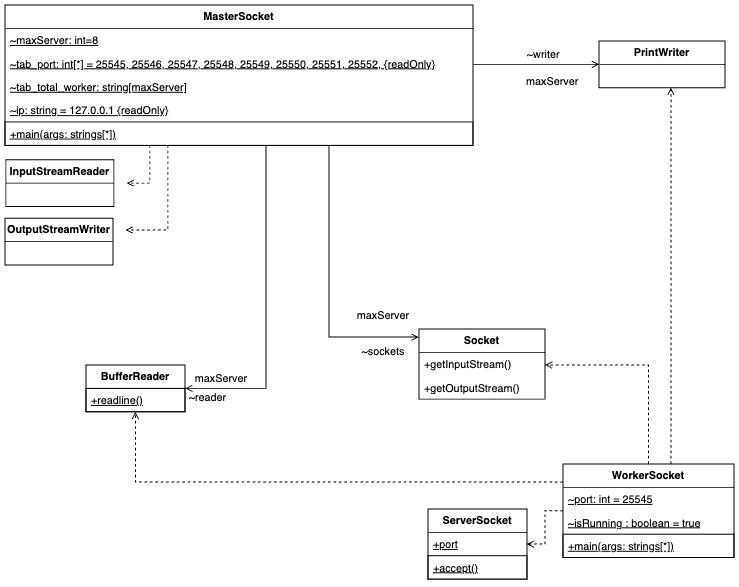

The diagram above was exported from draw.io. Its source (the exported page's mxGraphModel, read from the mxfile embedded in the PNG):
<mxGraphModel dx="1546" dy="1121" grid="1" gridSize="10" guides="1" tooltips="1" connect="1" arrows="1" fold="1" page="1" pageScale="1" pageWidth="827" pageHeight="1169" math="0" shadow="0">
  <root>
    <mxCell id="WIyWlLk6GJQsqaUBKTNV-0" />
    <mxCell id="WIyWlLk6GJQsqaUBKTNV-1" parent="WIyWlLk6GJQsqaUBKTNV-0" />
    <mxCell id="OTo0AIbbdtJKmsnaFNj0-15" style="edgeStyle=orthogonalEdgeStyle;rounded=0;orthogonalLoop=1;jettySize=auto;html=1;dashed=1;endArrow=open;endFill=0;" edge="1" parent="WIyWlLk6GJQsqaUBKTNV-1" source="OTo0AIbbdtJKmsnaFNj0-0" target="OTo0AIbbdtJKmsnaFNj0-6">
      <mxGeometry relative="1" as="geometry">
        <Array as="points">
          <mxPoint x="161" y="198" />
        </Array>
      </mxGeometry>
    </mxCell>
    <mxCell id="OTo0AIbbdtJKmsnaFNj0-16" style="edgeStyle=orthogonalEdgeStyle;rounded=0;orthogonalLoop=1;jettySize=auto;html=1;dashed=1;endArrow=open;endFill=0;" edge="1" parent="WIyWlLk6GJQsqaUBKTNV-1" source="OTo0AIbbdtJKmsnaFNj0-0" target="OTo0AIbbdtJKmsnaFNj0-14">
      <mxGeometry relative="1" as="geometry">
        <Array as="points">
          <mxPoint x="181" y="250" />
        </Array>
      </mxGeometry>
    </mxCell>
    <mxCell id="OTo0AIbbdtJKmsnaFNj0-29" style="edgeStyle=orthogonalEdgeStyle;rounded=0;orthogonalLoop=1;jettySize=auto;html=1;endArrow=open;endFill=0;" edge="1" parent="WIyWlLk6GJQsqaUBKTNV-1" source="OTo0AIbbdtJKmsnaFNj0-0" target="OTo0AIbbdtJKmsnaFNj0-17">
      <mxGeometry relative="1" as="geometry">
        <Array as="points">
          <mxPoint x="360" y="369" />
        </Array>
      </mxGeometry>
    </mxCell>
    <mxCell id="OTo0AIbbdtJKmsnaFNj0-30" style="edgeStyle=orthogonalEdgeStyle;rounded=0;orthogonalLoop=1;jettySize=auto;html=1;endArrow=open;endFill=0;" edge="1" parent="WIyWlLk6GJQsqaUBKTNV-1" source="OTo0AIbbdtJKmsnaFNj0-0" target="OTo0AIbbdtJKmsnaFNj0-23">
      <mxGeometry relative="1" as="geometry">
        <Array as="points">
          <mxPoint x="591" y="66" />
          <mxPoint x="591" y="66" />
        </Array>
      </mxGeometry>
    </mxCell>
    <mxCell id="OTo0AIbbdtJKmsnaFNj0-50" style="edgeStyle=orthogonalEdgeStyle;rounded=0;orthogonalLoop=1;jettySize=auto;html=1;endArrow=open;endFill=0;" edge="1" parent="WIyWlLk6GJQsqaUBKTNV-1" source="OTo0AIbbdtJKmsnaFNj0-0" target="OTo0AIbbdtJKmsnaFNj0-46">
      <mxGeometry relative="1" as="geometry">
        <Array as="points">
          <mxPoint x="290" y="426" />
        </Array>
      </mxGeometry>
    </mxCell>
    <mxCell id="OTo0AIbbdtJKmsnaFNj0-0" value="&lt;b&gt;MasterSocket&lt;/b&gt;" style="swimlane;fontStyle=0;childLayout=stackLayout;horizontal=1;startSize=26;fillColor=none;horizontalStack=0;resizeParent=1;resizeParentMax=0;resizeLast=0;collapsible=1;marginBottom=0;whiteSpace=wrap;html=1;" vertex="1" parent="WIyWlLk6GJQsqaUBKTNV-1">
      <mxGeometry width="520" height="156" as="geometry" />
    </mxCell>
    <mxCell id="OTo0AIbbdtJKmsnaFNj0-1" value="~maxServer: int=8" style="text;strokeColor=none;fillColor=none;align=left;verticalAlign=top;spacingLeft=4;spacingRight=4;overflow=hidden;rotatable=0;points=[[0,0.5],[1,0.5]];portConstraint=eastwest;whiteSpace=wrap;html=1;fontStyle=4" vertex="1" parent="OTo0AIbbdtJKmsnaFNj0-0">
      <mxGeometry y="26" width="520" height="26" as="geometry" />
    </mxCell>
    <mxCell id="OTo0AIbbdtJKmsnaFNj0-2" value="~tab_port: int[*] =&amp;nbsp;25545,&amp;nbsp;25546,&amp;nbsp;25547,&amp;nbsp;25548,&amp;nbsp;25549,&amp;nbsp;25550,&amp;nbsp;25551,&amp;nbsp;25552, {readOnly}" style="text;strokeColor=none;fillColor=none;align=left;verticalAlign=top;spacingLeft=4;spacingRight=4;overflow=hidden;rotatable=0;points=[[0,0.5],[1,0.5]];portConstraint=eastwest;whiteSpace=wrap;html=1;fontStyle=4" vertex="1" parent="OTo0AIbbdtJKmsnaFNj0-0">
      <mxGeometry y="52" width="520" height="26" as="geometry" />
    </mxCell>
    <mxCell id="OTo0AIbbdtJKmsnaFNj0-3" value="~tab_total_worker: string[maxServer]" style="text;strokeColor=none;fillColor=none;align=left;verticalAlign=top;spacingLeft=4;spacingRight=4;overflow=hidden;rotatable=0;points=[[0,0.5],[1,0.5]];portConstraint=eastwest;whiteSpace=wrap;html=1;fontStyle=4" vertex="1" parent="OTo0AIbbdtJKmsnaFNj0-0">
      <mxGeometry y="78" width="520" height="26" as="geometry" />
    </mxCell>
    <mxCell id="OTo0AIbbdtJKmsnaFNj0-5" value="~ip: string = 127.0.0.1 {readOnly}" style="text;strokeColor=none;fillColor=none;align=left;verticalAlign=top;spacingLeft=4;spacingRight=4;overflow=hidden;rotatable=0;points=[[0,0.5],[1,0.5]];portConstraint=eastwest;whiteSpace=wrap;html=1;fontStyle=4" vertex="1" parent="OTo0AIbbdtJKmsnaFNj0-0">
      <mxGeometry y="104" width="520" height="26" as="geometry" />
    </mxCell>
    <mxCell id="OTo0AIbbdtJKmsnaFNj0-4" value="+main(args: strings[*])" style="text;strokeColor=default;fillColor=none;align=left;verticalAlign=top;spacingLeft=4;spacingRight=4;overflow=hidden;rotatable=0;points=[[0,0.5],[1,0.5]];portConstraint=eastwest;whiteSpace=wrap;html=1;fontStyle=4" vertex="1" parent="OTo0AIbbdtJKmsnaFNj0-0">
      <mxGeometry y="130" width="520" height="26" as="geometry" />
    </mxCell>
    <mxCell id="OTo0AIbbdtJKmsnaFNj0-6" value="&lt;b&gt;InputStreamReader&lt;/b&gt;" style="swimlane;fontStyle=0;childLayout=stackLayout;horizontal=1;startSize=26;fillColor=none;horizontalStack=0;resizeParent=1;resizeParentMax=0;resizeLast=0;collapsible=1;marginBottom=0;whiteSpace=wrap;html=1;perimeterSpacing=14;" vertex="1" parent="WIyWlLk6GJQsqaUBKTNV-1">
      <mxGeometry x="1" y="172" width="120" height="52" as="geometry" />
    </mxCell>
    <mxCell id="OTo0AIbbdtJKmsnaFNj0-14" value="&lt;b&gt;OutputStreamWriter&lt;/b&gt;" style="swimlane;fontStyle=0;childLayout=stackLayout;horizontal=1;startSize=26;fillColor=none;horizontalStack=0;resizeParent=1;resizeParentMax=0;resizeLast=0;collapsible=1;marginBottom=0;whiteSpace=wrap;html=1;perimeterSpacing=14;" vertex="1" parent="WIyWlLk6GJQsqaUBKTNV-1">
      <mxGeometry y="237" width="120" height="52" as="geometry" />
    </mxCell>
    <mxCell id="OTo0AIbbdtJKmsnaFNj0-17" value="&lt;b&gt;Socket&lt;/b&gt;" style="swimlane;fontStyle=0;childLayout=stackLayout;horizontal=1;startSize=26;fillColor=none;horizontalStack=0;resizeParent=1;resizeParentMax=0;resizeLast=0;collapsible=1;marginBottom=0;whiteSpace=wrap;html=1;" vertex="1" parent="WIyWlLk6GJQsqaUBKTNV-1">
      <mxGeometry x="460" y="360" width="140" height="78" as="geometry" />
    </mxCell>
    <mxCell id="OTo0AIbbdtJKmsnaFNj0-18" value="+getInputStream()" style="text;strokeColor=none;fillColor=none;align=left;verticalAlign=top;spacingLeft=4;spacingRight=4;overflow=hidden;rotatable=0;points=[[0,0.5],[1,0.5]];portConstraint=eastwest;whiteSpace=wrap;html=1;fontStyle=0" vertex="1" parent="OTo0AIbbdtJKmsnaFNj0-17">
      <mxGeometry y="26" width="140" height="26" as="geometry" />
    </mxCell>
    <mxCell id="OTo0AIbbdtJKmsnaFNj0-19" value="+getOutputStream()" style="text;strokeColor=none;fillColor=none;align=left;verticalAlign=top;spacingLeft=4;spacingRight=4;overflow=hidden;rotatable=0;points=[[0,0.5],[1,0.5]];portConstraint=eastwest;whiteSpace=wrap;html=1;fontStyle=0" vertex="1" parent="OTo0AIbbdtJKmsnaFNj0-17">
      <mxGeometry y="52" width="140" height="26" as="geometry" />
    </mxCell>
    <mxCell id="OTo0AIbbdtJKmsnaFNj0-23" value="&lt;b&gt;PrintWriter&lt;/b&gt;" style="swimlane;fontStyle=0;childLayout=stackLayout;horizontal=1;startSize=26;fillColor=none;horizontalStack=0;resizeParent=1;resizeParentMax=0;resizeLast=0;collapsible=1;marginBottom=0;whiteSpace=wrap;html=1;" vertex="1" parent="WIyWlLk6GJQsqaUBKTNV-1">
      <mxGeometry x="660" y="40" width="140" height="52" as="geometry" />
    </mxCell>
    <mxCell id="OTo0AIbbdtJKmsnaFNj0-27" value="~writer" style="text;html=1;align=center;verticalAlign=middle;resizable=0;points=[];autosize=1;strokeColor=none;fillColor=none;" vertex="1" parent="WIyWlLk6GJQsqaUBKTNV-1">
      <mxGeometry x="568" y="40" width="60" height="30" as="geometry" />
    </mxCell>
    <mxCell id="OTo0AIbbdtJKmsnaFNj0-28" value="maxServer" style="text;html=1;align=center;verticalAlign=middle;resizable=0;points=[];autosize=1;strokeColor=none;fillColor=none;" vertex="1" parent="WIyWlLk6GJQsqaUBKTNV-1">
      <mxGeometry x="568" y="70" width="80" height="30" as="geometry" />
    </mxCell>
    <mxCell id="OTo0AIbbdtJKmsnaFNj0-32" value="~sockets" style="text;html=1;align=center;verticalAlign=middle;resizable=0;points=[];autosize=1;strokeColor=none;fillColor=none;" vertex="1" parent="WIyWlLk6GJQsqaUBKTNV-1">
      <mxGeometry x="385" y="370" width="70" height="30" as="geometry" />
    </mxCell>
    <mxCell id="OTo0AIbbdtJKmsnaFNj0-33" value="maxServer" style="text;html=1;align=center;verticalAlign=middle;resizable=0;points=[];autosize=1;strokeColor=none;fillColor=none;" vertex="1" parent="WIyWlLk6GJQsqaUBKTNV-1">
      <mxGeometry x="380" y="330" width="80" height="30" as="geometry" />
    </mxCell>
    <mxCell id="OTo0AIbbdtJKmsnaFNj0-40" style="edgeStyle=orthogonalEdgeStyle;rounded=0;orthogonalLoop=1;jettySize=auto;html=1;endArrow=open;endFill=0;dashed=1;" edge="1" parent="WIyWlLk6GJQsqaUBKTNV-1" source="OTo0AIbbdtJKmsnaFNj0-34" target="OTo0AIbbdtJKmsnaFNj0-17">
      <mxGeometry relative="1" as="geometry">
        <Array as="points">
          <mxPoint x="715" y="400" />
        </Array>
      </mxGeometry>
    </mxCell>
    <mxCell id="OTo0AIbbdtJKmsnaFNj0-45" style="edgeStyle=orthogonalEdgeStyle;rounded=0;orthogonalLoop=1;jettySize=auto;html=1;dashed=1;endArrow=open;endFill=0;" edge="1" parent="WIyWlLk6GJQsqaUBKTNV-1" source="OTo0AIbbdtJKmsnaFNj0-34" target="OTo0AIbbdtJKmsnaFNj0-41">
      <mxGeometry relative="1" as="geometry" />
    </mxCell>
    <mxCell id="OTo0AIbbdtJKmsnaFNj0-49" style="edgeStyle=orthogonalEdgeStyle;rounded=0;orthogonalLoop=1;jettySize=auto;html=1;dashed=1;endArrow=open;endFill=0;" edge="1" parent="WIyWlLk6GJQsqaUBKTNV-1" source="OTo0AIbbdtJKmsnaFNj0-34" target="OTo0AIbbdtJKmsnaFNj0-46">
      <mxGeometry relative="1" as="geometry">
        <Array as="points">
          <mxPoint x="145" y="530" />
        </Array>
      </mxGeometry>
    </mxCell>
    <mxCell id="OTo0AIbbdtJKmsnaFNj0-53" style="edgeStyle=orthogonalEdgeStyle;rounded=0;orthogonalLoop=1;jettySize=auto;html=1;dashed=1;endArrow=open;endFill=0;" edge="1" parent="WIyWlLk6GJQsqaUBKTNV-1" source="OTo0AIbbdtJKmsnaFNj0-34" target="OTo0AIbbdtJKmsnaFNj0-23">
      <mxGeometry relative="1" as="geometry">
        <Array as="points">
          <mxPoint x="740" y="300" />
          <mxPoint x="740" y="300" />
        </Array>
      </mxGeometry>
    </mxCell>
    <mxCell id="OTo0AIbbdtJKmsnaFNj0-34" value="&lt;b&gt;WorkerSocket&lt;/b&gt;" style="swimlane;fontStyle=0;childLayout=stackLayout;horizontal=1;startSize=26;fillColor=none;horizontalStack=0;resizeParent=1;resizeParentMax=0;resizeLast=0;collapsible=1;marginBottom=0;whiteSpace=wrap;html=1;" vertex="1" parent="WIyWlLk6GJQsqaUBKTNV-1">
      <mxGeometry x="620" y="510" width="190" height="104" as="geometry" />
    </mxCell>
    <mxCell id="OTo0AIbbdtJKmsnaFNj0-35" value="~port: int = 25545" style="text;strokeColor=none;fillColor=none;align=left;verticalAlign=top;spacingLeft=4;spacingRight=4;overflow=hidden;rotatable=0;points=[[0,0.5],[1,0.5]];portConstraint=eastwest;whiteSpace=wrap;html=1;fontStyle=4" vertex="1" parent="OTo0AIbbdtJKmsnaFNj0-34">
      <mxGeometry y="26" width="190" height="26" as="geometry" />
    </mxCell>
    <mxCell id="OTo0AIbbdtJKmsnaFNj0-38" value="~isRunning : boolean = true" style="text;strokeColor=none;fillColor=none;align=left;verticalAlign=top;spacingLeft=4;spacingRight=4;overflow=hidden;rotatable=0;points=[[0,0.5],[1,0.5]];portConstraint=eastwest;whiteSpace=wrap;html=1;fontStyle=4" vertex="1" parent="OTo0AIbbdtJKmsnaFNj0-34">
      <mxGeometry y="52" width="190" height="26" as="geometry" />
    </mxCell>
    <mxCell id="OTo0AIbbdtJKmsnaFNj0-39" value="+main(args: strings[*])" style="text;strokeColor=default;fillColor=none;align=left;verticalAlign=top;spacingLeft=4;spacingRight=4;overflow=hidden;rotatable=0;points=[[0,0.5],[1,0.5]];portConstraint=eastwest;whiteSpace=wrap;html=1;fontStyle=4" vertex="1" parent="OTo0AIbbdtJKmsnaFNj0-34">
      <mxGeometry y="78" width="190" height="26" as="geometry" />
    </mxCell>
    <mxCell id="OTo0AIbbdtJKmsnaFNj0-41" value="&lt;b&gt;ServerSocket&lt;/b&gt;" style="swimlane;fontStyle=0;childLayout=stackLayout;horizontal=1;startSize=26;fillColor=none;horizontalStack=0;resizeParent=1;resizeParentMax=0;resizeLast=0;collapsible=1;marginBottom=0;whiteSpace=wrap;html=1;" vertex="1" parent="WIyWlLk6GJQsqaUBKTNV-1">
      <mxGeometry x="470" y="560" width="110" height="78" as="geometry" />
    </mxCell>
    <mxCell id="OTo0AIbbdtJKmsnaFNj0-42" value="+port" style="text;strokeColor=none;fillColor=none;align=left;verticalAlign=top;spacingLeft=4;spacingRight=4;overflow=hidden;rotatable=0;points=[[0,0.5],[1,0.5]];portConstraint=eastwest;whiteSpace=wrap;html=1;fontStyle=4" vertex="1" parent="OTo0AIbbdtJKmsnaFNj0-41">
      <mxGeometry y="26" width="110" height="26" as="geometry" />
    </mxCell>
    <mxCell id="OTo0AIbbdtJKmsnaFNj0-44" value="+accept()" style="text;strokeColor=default;fillColor=none;align=left;verticalAlign=top;spacingLeft=4;spacingRight=4;overflow=hidden;rotatable=0;points=[[0,0.5],[1,0.5]];portConstraint=eastwest;whiteSpace=wrap;html=1;fontStyle=4" vertex="1" parent="OTo0AIbbdtJKmsnaFNj0-41">
      <mxGeometry y="52" width="110" height="26" as="geometry" />
    </mxCell>
    <mxCell id="OTo0AIbbdtJKmsnaFNj0-46" value="&lt;b&gt;BufferReader&lt;/b&gt;" style="swimlane;fontStyle=0;childLayout=stackLayout;horizontal=1;startSize=26;fillColor=none;horizontalStack=0;resizeParent=1;resizeParentMax=0;resizeLast=0;collapsible=1;marginBottom=0;whiteSpace=wrap;html=1;" vertex="1" parent="WIyWlLk6GJQsqaUBKTNV-1">
      <mxGeometry x="90" y="400" width="110" height="52" as="geometry" />
    </mxCell>
    <mxCell id="OTo0AIbbdtJKmsnaFNj0-48" value="+readline()" style="text;strokeColor=default;fillColor=none;align=left;verticalAlign=top;spacingLeft=4;spacingRight=4;overflow=hidden;rotatable=0;points=[[0,0.5],[1,0.5]];portConstraint=eastwest;whiteSpace=wrap;html=1;fontStyle=4" vertex="1" parent="OTo0AIbbdtJKmsnaFNj0-46">
      <mxGeometry y="26" width="110" height="26" as="geometry" />
    </mxCell>
    <mxCell id="OTo0AIbbdtJKmsnaFNj0-51" value="~reader" style="text;html=1;align=center;verticalAlign=middle;resizable=0;points=[];autosize=1;strokeColor=none;fillColor=none;" vertex="1" parent="WIyWlLk6GJQsqaUBKTNV-1">
      <mxGeometry x="190" y="422" width="70" height="30" as="geometry" />
    </mxCell>
    <mxCell id="OTo0AIbbdtJKmsnaFNj0-52" value="maxServer" style="text;html=1;align=center;verticalAlign=middle;resizable=0;points=[];autosize=1;strokeColor=none;fillColor=none;" vertex="1" parent="WIyWlLk6GJQsqaUBKTNV-1">
      <mxGeometry x="200" y="400" width="80" height="30" as="geometry" />
    </mxCell>
  </root>
</mxGraphModel>